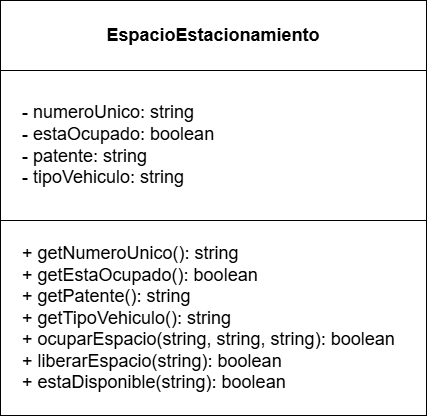

The diagram above was exported from draw.io. Its source (the exported page's mxGraphModel, read from the mxfile embedded in the PNG):
<mxGraphModel dx="1030" dy="623" grid="1" gridSize="10" guides="1" tooltips="1" connect="1" arrows="1" fold="1" page="1" pageScale="1" pageWidth="827" pageHeight="1169" math="0" shadow="0">
  <root>
    <mxCell id="0" />
    <mxCell id="1" parent="0" />
    <mxCell id="zq9ZO6bDZV0RBdJUW8Ar-2" parent="1" style="rounded=0;whiteSpace=wrap;html=1;" value="&lt;font style=&quot;font-size: 18px;&quot;&gt;&lt;b&gt;EspacioEstacionamiento&lt;/b&gt;&lt;/font&gt;" vertex="1">
      <mxGeometry height="70" width="426" x="201" y="95" as="geometry" />
    </mxCell>
    <mxCell id="zq9ZO6bDZV0RBdJUW8Ar-4" parent="1" style="rounded=0;whiteSpace=wrap;html=1;align=left;spacingTop=10;spacingBottom=10;spacingLeft=20;spacingRight=10;" value="&lt;span style=&quot;font-size: 18px;&quot;&gt;- numeroUnico: string&lt;/span&gt;&lt;div&gt;&lt;span style=&quot;font-size: 18px;&quot;&gt;- estaOcupado: boolean&lt;/span&gt;&lt;/div&gt;&lt;div&gt;&lt;span style=&quot;font-size: 18px;&quot;&gt;- patente: string&lt;/span&gt;&lt;/div&gt;&lt;div&gt;&lt;span style=&quot;font-size: 18px;&quot;&gt;- tipoVehiculo: string&lt;/span&gt;&lt;/div&gt;" vertex="1">
      <mxGeometry height="150" width="426" x="201" y="165" as="geometry" />
    </mxCell>
    <mxCell id="zq9ZO6bDZV0RBdJUW8Ar-5" parent="1" style="rounded=0;whiteSpace=wrap;html=1;align=left;spacingTop=10;spacingBottom=10;spacingLeft=20;spacingRight=10;" value="&lt;span style=&quot;font-size: 18px;&quot;&gt;+ get&lt;/span&gt;&lt;span style=&quot;font-size: 18px;&quot;&gt;NumeroUnico&lt;/span&gt;&lt;span style=&quot;font-size: 18px;&quot;&gt;(): string&lt;/span&gt;&lt;div&gt;&lt;span style=&quot;font-size: 18px;&quot;&gt;+ getEstaOcupado(): boolean&lt;/span&gt;&lt;/div&gt;&lt;div&gt;&lt;span style=&quot;font-size: 18px;&quot;&gt;+ getPatente(): string&lt;/span&gt;&lt;/div&gt;&lt;div&gt;&lt;span style=&quot;font-size: 18px;&quot;&gt;+ getTipoVehiculo(): string&lt;/span&gt;&lt;/div&gt;&lt;div&gt;&lt;span style=&quot;font-size: 18px;&quot;&gt;+ ocuparEspacio(string, string, string): boolean&lt;/span&gt;&lt;/div&gt;&lt;div&gt;&lt;span style=&quot;font-size: 18px;&quot;&gt;+ liberarEspacio(string): boolean&lt;/span&gt;&lt;/div&gt;&lt;div&gt;&lt;span style=&quot;font-size: 18px;&quot;&gt;+ estaDisponible(string): boolean&lt;/span&gt;&lt;/div&gt;" vertex="1">
      <mxGeometry height="195" width="426" x="201" y="315" as="geometry" />
    </mxCell>
  </root>
</mxGraphModel>